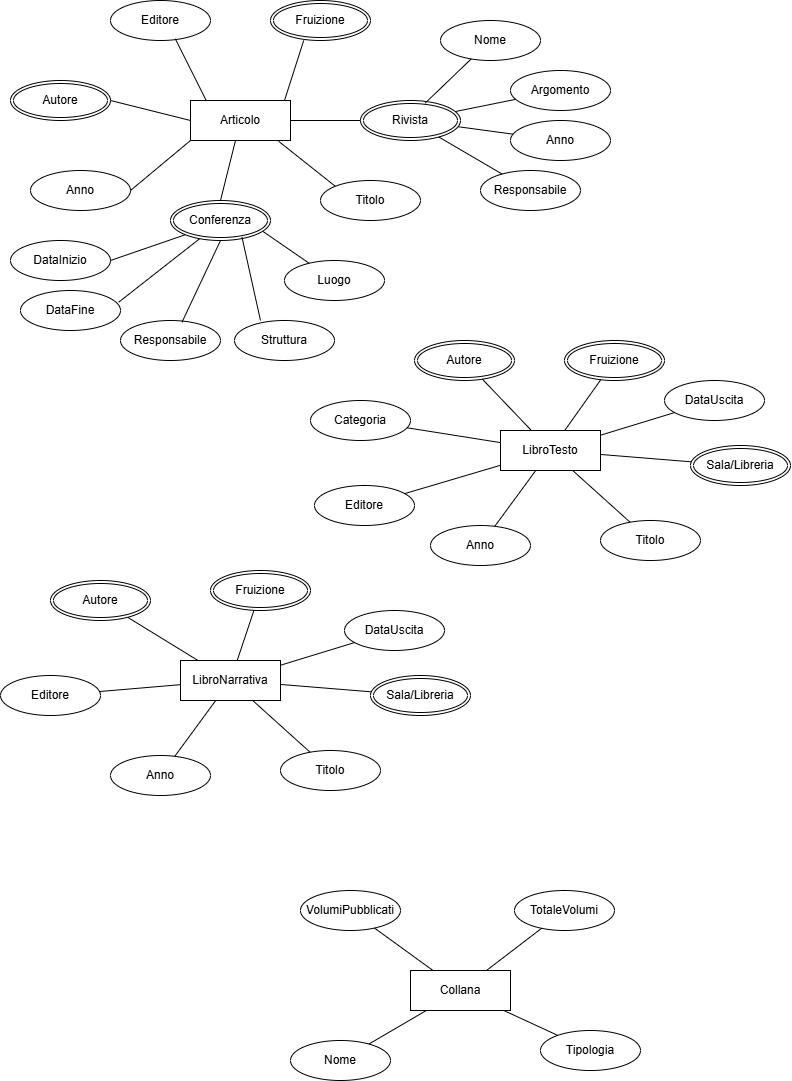

The diagram above was exported from draw.io. Its source (the exported page's mxGraphModel, read from the mxfile embedded in the PNG):
<mxGraphModel dx="1061" dy="692" grid="1" gridSize="10" guides="1" tooltips="1" connect="1" arrows="1" fold="1" page="1" pageScale="1" pageWidth="827" pageHeight="1169" math="0" shadow="0">
  <root>
    <mxCell id="0" />
    <mxCell id="1" parent="0" />
    <mxCell id="9ZCJuWNBpeUZJ4MQyrHO-6" value="Articolo" style="whiteSpace=wrap;html=1;align=center;" vertex="1" parent="1">
      <mxGeometry x="210" y="130" width="100" height="40" as="geometry" />
    </mxCell>
    <mxCell id="9ZCJuWNBpeUZJ4MQyrHO-7" value="Titolo" style="ellipse;whiteSpace=wrap;html=1;align=center;" vertex="1" parent="1">
      <mxGeometry x="340" y="210" width="100" height="40" as="geometry" />
    </mxCell>
    <mxCell id="9ZCJuWNBpeUZJ4MQyrHO-8" value="Anno" style="ellipse;whiteSpace=wrap;html=1;align=center;" vertex="1" parent="1">
      <mxGeometry x="50" y="200" width="100" height="40" as="geometry" />
    </mxCell>
    <mxCell id="9ZCJuWNBpeUZJ4MQyrHO-9" value="Autore" style="ellipse;shape=doubleEllipse;margin=3;whiteSpace=wrap;html=1;align=center;" vertex="1" parent="1">
      <mxGeometry x="30" y="110" width="100" height="40" as="geometry" />
    </mxCell>
    <mxCell id="9ZCJuWNBpeUZJ4MQyrHO-10" value="Editore" style="ellipse;whiteSpace=wrap;html=1;align=center;" vertex="1" parent="1">
      <mxGeometry x="130" y="30" width="100" height="40" as="geometry" />
    </mxCell>
    <mxCell id="9ZCJuWNBpeUZJ4MQyrHO-12" value="Fruizione" style="ellipse;shape=doubleEllipse;margin=3;whiteSpace=wrap;html=1;align=center;" vertex="1" parent="1">
      <mxGeometry x="290" y="30" width="100" height="40" as="geometry" />
    </mxCell>
    <mxCell id="9ZCJuWNBpeUZJ4MQyrHO-13" value="Rivista" style="ellipse;shape=doubleEllipse;margin=3;whiteSpace=wrap;html=1;align=center;" vertex="1" parent="1">
      <mxGeometry x="380" y="130" width="100" height="40" as="geometry" />
    </mxCell>
    <mxCell id="9ZCJuWNBpeUZJ4MQyrHO-14" value="Nome" style="ellipse;whiteSpace=wrap;html=1;align=center;" vertex="1" parent="1">
      <mxGeometry x="460" y="50" width="100" height="40" as="geometry" />
    </mxCell>
    <mxCell id="9ZCJuWNBpeUZJ4MQyrHO-15" value="Argomento" style="ellipse;whiteSpace=wrap;html=1;align=center;" vertex="1" parent="1">
      <mxGeometry x="530" y="100" width="100" height="40" as="geometry" />
    </mxCell>
    <mxCell id="9ZCJuWNBpeUZJ4MQyrHO-16" value="Anno" style="ellipse;whiteSpace=wrap;html=1;align=center;" vertex="1" parent="1">
      <mxGeometry x="530" y="150" width="100" height="40" as="geometry" />
    </mxCell>
    <mxCell id="9ZCJuWNBpeUZJ4MQyrHO-17" value="Responsabile" style="ellipse;whiteSpace=wrap;html=1;align=center;" vertex="1" parent="1">
      <mxGeometry x="500" y="200" width="100" height="40" as="geometry" />
    </mxCell>
    <mxCell id="9ZCJuWNBpeUZJ4MQyrHO-18" value="Conferenza" style="ellipse;shape=doubleEllipse;margin=3;whiteSpace=wrap;html=1;align=center;" vertex="1" parent="1">
      <mxGeometry x="190" y="230" width="100" height="40" as="geometry" />
    </mxCell>
    <mxCell id="9ZCJuWNBpeUZJ4MQyrHO-19" value="Luogo" style="ellipse;whiteSpace=wrap;html=1;align=center;" vertex="1" parent="1">
      <mxGeometry x="304" y="290" width="100" height="40" as="geometry" />
    </mxCell>
    <mxCell id="9ZCJuWNBpeUZJ4MQyrHO-20" value="DataInizio" style="ellipse;whiteSpace=wrap;html=1;align=center;" vertex="1" parent="1">
      <mxGeometry x="30" y="270" width="100" height="40" as="geometry" />
    </mxCell>
    <mxCell id="9ZCJuWNBpeUZJ4MQyrHO-21" value="DataFine" style="ellipse;whiteSpace=wrap;html=1;align=center;" vertex="1" parent="1">
      <mxGeometry x="40" y="320" width="100" height="40" as="geometry" />
    </mxCell>
    <mxCell id="9ZCJuWNBpeUZJ4MQyrHO-22" value="Struttura" style="ellipse;whiteSpace=wrap;html=1;align=center;" vertex="1" parent="1">
      <mxGeometry x="254" y="350" width="100" height="40" as="geometry" />
    </mxCell>
    <mxCell id="9ZCJuWNBpeUZJ4MQyrHO-23" value="Responsabile" style="ellipse;whiteSpace=wrap;html=1;align=center;" vertex="1" parent="1">
      <mxGeometry x="140" y="350" width="100" height="40" as="geometry" />
    </mxCell>
    <mxCell id="9ZCJuWNBpeUZJ4MQyrHO-26" value="" style="endArrow=none;html=1;rounded=0;entryX=0.157;entryY=0;entryDx=0;entryDy=0;entryPerimeter=0;exitX=0.648;exitY=0.958;exitDx=0;exitDy=0;exitPerimeter=0;" edge="1" parent="1" source="9ZCJuWNBpeUZJ4MQyrHO-10" target="9ZCJuWNBpeUZJ4MQyrHO-6">
      <mxGeometry relative="1" as="geometry">
        <mxPoint x="190" y="60" as="sourcePoint" />
        <mxPoint x="380" y="230" as="targetPoint" />
      </mxGeometry>
    </mxCell>
    <mxCell id="9ZCJuWNBpeUZJ4MQyrHO-30" value="" style="endArrow=none;html=1;rounded=0;entryX=0.157;entryY=0;entryDx=0;entryDy=0;entryPerimeter=0;exitX=0.332;exitY=1;exitDx=0;exitDy=0;exitPerimeter=0;" edge="1" parent="1" source="9ZCJuWNBpeUZJ4MQyrHO-12">
      <mxGeometry relative="1" as="geometry">
        <mxPoint x="273" y="68" as="sourcePoint" />
        <mxPoint x="304" y="130" as="targetPoint" />
      </mxGeometry>
    </mxCell>
    <mxCell id="9ZCJuWNBpeUZJ4MQyrHO-31" value="" style="endArrow=none;html=1;rounded=0;entryX=1;entryY=0.5;entryDx=0;entryDy=0;exitX=0;exitY=0.5;exitDx=0;exitDy=0;" edge="1" parent="1" source="9ZCJuWNBpeUZJ4MQyrHO-13" target="9ZCJuWNBpeUZJ4MQyrHO-6">
      <mxGeometry relative="1" as="geometry">
        <mxPoint x="215" y="88" as="sourcePoint" />
        <mxPoint x="246" y="150" as="targetPoint" />
      </mxGeometry>
    </mxCell>
    <mxCell id="9ZCJuWNBpeUZJ4MQyrHO-32" value="" style="endArrow=none;html=1;rounded=0;entryX=0.882;entryY=1.021;entryDx=0;entryDy=0;entryPerimeter=0;exitX=0;exitY=0;exitDx=0;exitDy=0;" edge="1" parent="1" source="9ZCJuWNBpeUZJ4MQyrHO-7" target="9ZCJuWNBpeUZJ4MQyrHO-6">
      <mxGeometry relative="1" as="geometry">
        <mxPoint x="225" y="98" as="sourcePoint" />
        <mxPoint x="256" y="160" as="targetPoint" />
      </mxGeometry>
    </mxCell>
    <mxCell id="9ZCJuWNBpeUZJ4MQyrHO-33" value="" style="endArrow=none;html=1;rounded=0;exitX=0.5;exitY=0;exitDx=0;exitDy=0;" edge="1" parent="1" source="9ZCJuWNBpeUZJ4MQyrHO-18" target="9ZCJuWNBpeUZJ4MQyrHO-6">
      <mxGeometry relative="1" as="geometry">
        <mxPoint x="235" y="108" as="sourcePoint" />
        <mxPoint x="250" y="173" as="targetPoint" />
      </mxGeometry>
    </mxCell>
    <mxCell id="9ZCJuWNBpeUZJ4MQyrHO-34" value="" style="endArrow=none;html=1;rounded=0;entryX=1;entryY=0.5;entryDx=0;entryDy=0;exitX=0;exitY=1;exitDx=0;exitDy=0;" edge="1" parent="1" source="9ZCJuWNBpeUZJ4MQyrHO-6" target="9ZCJuWNBpeUZJ4MQyrHO-8">
      <mxGeometry relative="1" as="geometry">
        <mxPoint x="245" y="118" as="sourcePoint" />
        <mxPoint x="276" y="180" as="targetPoint" />
      </mxGeometry>
    </mxCell>
    <mxCell id="9ZCJuWNBpeUZJ4MQyrHO-35" value="" style="endArrow=none;html=1;rounded=0;entryX=1;entryY=0.5;entryDx=0;entryDy=0;exitX=0;exitY=0.5;exitDx=0;exitDy=0;" edge="1" parent="1" source="9ZCJuWNBpeUZJ4MQyrHO-6" target="9ZCJuWNBpeUZJ4MQyrHO-9">
      <mxGeometry relative="1" as="geometry">
        <mxPoint x="255" y="128" as="sourcePoint" />
        <mxPoint x="286" y="190" as="targetPoint" />
      </mxGeometry>
    </mxCell>
    <mxCell id="9ZCJuWNBpeUZJ4MQyrHO-36" value="" style="endArrow=none;html=1;rounded=0;entryX=0;entryY=1;entryDx=0;entryDy=0;exitX=1;exitY=0.5;exitDx=0;exitDy=0;" edge="1" parent="1" source="9ZCJuWNBpeUZJ4MQyrHO-20" target="9ZCJuWNBpeUZJ4MQyrHO-18">
      <mxGeometry relative="1" as="geometry">
        <mxPoint x="265" y="138" as="sourcePoint" />
        <mxPoint x="296" y="200" as="targetPoint" />
      </mxGeometry>
    </mxCell>
    <mxCell id="9ZCJuWNBpeUZJ4MQyrHO-37" value="" style="endArrow=none;html=1;rounded=0;entryX=0.982;entryY=0.292;entryDx=0;entryDy=0;entryPerimeter=0;exitX=0.29;exitY=0.958;exitDx=0;exitDy=0;exitPerimeter=0;" edge="1" parent="1" source="9ZCJuWNBpeUZJ4MQyrHO-18" target="9ZCJuWNBpeUZJ4MQyrHO-21">
      <mxGeometry relative="1" as="geometry">
        <mxPoint x="200" y="280" as="sourcePoint" />
        <mxPoint x="306" y="210" as="targetPoint" />
      </mxGeometry>
    </mxCell>
    <mxCell id="9ZCJuWNBpeUZJ4MQyrHO-38" value="" style="endArrow=none;html=1;rounded=0;entryX=0.615;entryY=0.042;entryDx=0;entryDy=0;entryPerimeter=0;exitX=0.5;exitY=1;exitDx=0;exitDy=0;" edge="1" parent="1" source="9ZCJuWNBpeUZJ4MQyrHO-18" target="9ZCJuWNBpeUZJ4MQyrHO-23">
      <mxGeometry relative="1" as="geometry">
        <mxPoint x="285" y="158" as="sourcePoint" />
        <mxPoint x="316" y="220" as="targetPoint" />
      </mxGeometry>
    </mxCell>
    <mxCell id="9ZCJuWNBpeUZJ4MQyrHO-39" value="" style="endArrow=none;html=1;rounded=0;entryX=0.923;entryY=0.771;entryDx=0;entryDy=0;entryPerimeter=0;" edge="1" parent="1" source="9ZCJuWNBpeUZJ4MQyrHO-19" target="9ZCJuWNBpeUZJ4MQyrHO-18">
      <mxGeometry relative="1" as="geometry">
        <mxPoint x="295" y="168" as="sourcePoint" />
        <mxPoint x="326" y="230" as="targetPoint" />
        <Array as="points" />
      </mxGeometry>
    </mxCell>
    <mxCell id="9ZCJuWNBpeUZJ4MQyrHO-40" value="" style="endArrow=none;html=1;rounded=0;entryX=0.26;entryY=0;entryDx=0;entryDy=0;entryPerimeter=0;exitX=0.715;exitY=0.917;exitDx=0;exitDy=0;exitPerimeter=0;" edge="1" parent="1" source="9ZCJuWNBpeUZJ4MQyrHO-18" target="9ZCJuWNBpeUZJ4MQyrHO-22">
      <mxGeometry relative="1" as="geometry">
        <mxPoint x="263" y="272" as="sourcePoint" />
        <mxPoint x="336" y="240" as="targetPoint" />
      </mxGeometry>
    </mxCell>
    <mxCell id="9ZCJuWNBpeUZJ4MQyrHO-41" value="" style="endArrow=none;html=1;rounded=0;exitX=0.648;exitY=0.063;exitDx=0;exitDy=0;exitPerimeter=0;" edge="1" parent="1" source="9ZCJuWNBpeUZJ4MQyrHO-13" target="9ZCJuWNBpeUZJ4MQyrHO-14">
      <mxGeometry relative="1" as="geometry">
        <mxPoint x="315" y="188" as="sourcePoint" />
        <mxPoint x="346" y="250" as="targetPoint" />
      </mxGeometry>
    </mxCell>
    <mxCell id="9ZCJuWNBpeUZJ4MQyrHO-42" value="" style="endArrow=none;html=1;rounded=0;" edge="1" parent="1" source="9ZCJuWNBpeUZJ4MQyrHO-13" target="9ZCJuWNBpeUZJ4MQyrHO-15">
      <mxGeometry relative="1" as="geometry">
        <mxPoint x="325" y="198" as="sourcePoint" />
        <mxPoint x="356" y="260" as="targetPoint" />
      </mxGeometry>
    </mxCell>
    <mxCell id="9ZCJuWNBpeUZJ4MQyrHO-43" value="" style="endArrow=none;html=1;rounded=0;" edge="1" parent="1" source="9ZCJuWNBpeUZJ4MQyrHO-13" target="9ZCJuWNBpeUZJ4MQyrHO-16">
      <mxGeometry relative="1" as="geometry">
        <mxPoint x="335" y="208" as="sourcePoint" />
        <mxPoint x="366" y="270" as="targetPoint" />
      </mxGeometry>
    </mxCell>
    <mxCell id="9ZCJuWNBpeUZJ4MQyrHO-44" value="" style="endArrow=none;html=1;rounded=0;" edge="1" parent="1" source="9ZCJuWNBpeUZJ4MQyrHO-13" target="9ZCJuWNBpeUZJ4MQyrHO-17">
      <mxGeometry relative="1" as="geometry">
        <mxPoint x="345" y="218" as="sourcePoint" />
        <mxPoint x="376" y="280" as="targetPoint" />
      </mxGeometry>
    </mxCell>
    <mxCell id="9ZCJuWNBpeUZJ4MQyrHO-45" value="LibroTesto" style="whiteSpace=wrap;html=1;align=center;" vertex="1" parent="1">
      <mxGeometry x="520" y="460" width="100" height="40" as="geometry" />
    </mxCell>
    <mxCell id="9ZCJuWNBpeUZJ4MQyrHO-46" value="Categoria" style="ellipse;whiteSpace=wrap;html=1;align=center;" vertex="1" parent="1">
      <mxGeometry x="330" y="430" width="100" height="40" as="geometry" />
    </mxCell>
    <mxCell id="9ZCJuWNBpeUZJ4MQyrHO-47" value="Titolo" style="ellipse;whiteSpace=wrap;html=1;align=center;" vertex="1" parent="1">
      <mxGeometry x="620" y="550" width="100" height="40" as="geometry" />
    </mxCell>
    <mxCell id="9ZCJuWNBpeUZJ4MQyrHO-48" value="Anno" style="ellipse;whiteSpace=wrap;html=1;align=center;" vertex="1" parent="1">
      <mxGeometry x="450" y="555" width="100" height="40" as="geometry" />
    </mxCell>
    <mxCell id="9ZCJuWNBpeUZJ4MQyrHO-49" value="Editore" style="ellipse;whiteSpace=wrap;html=1;align=center;" vertex="1" parent="1">
      <mxGeometry x="334" y="515" width="100" height="40" as="geometry" />
    </mxCell>
    <mxCell id="9ZCJuWNBpeUZJ4MQyrHO-50" value="Autore" style="ellipse;shape=doubleEllipse;margin=3;whiteSpace=wrap;html=1;align=center;" vertex="1" parent="1">
      <mxGeometry x="434" y="370" width="100" height="40" as="geometry" />
    </mxCell>
    <mxCell id="9ZCJuWNBpeUZJ4MQyrHO-51" value="Fruizione" style="ellipse;shape=doubleEllipse;margin=3;whiteSpace=wrap;html=1;align=center;" vertex="1" parent="1">
      <mxGeometry x="584" y="370" width="100" height="40" as="geometry" />
    </mxCell>
    <mxCell id="9ZCJuWNBpeUZJ4MQyrHO-52" value="DataUscita" style="ellipse;whiteSpace=wrap;html=1;align=center;" vertex="1" parent="1">
      <mxGeometry x="684" y="410" width="100" height="40" as="geometry" />
    </mxCell>
    <mxCell id="9ZCJuWNBpeUZJ4MQyrHO-53" value="Sala/Libreria" style="ellipse;shape=doubleEllipse;margin=3;whiteSpace=wrap;html=1;align=center;" vertex="1" parent="1">
      <mxGeometry x="710" y="475" width="100" height="40" as="geometry" />
    </mxCell>
    <mxCell id="9ZCJuWNBpeUZJ4MQyrHO-54" value="" style="endArrow=none;html=1;rounded=0;" edge="1" parent="1" source="9ZCJuWNBpeUZJ4MQyrHO-50" target="9ZCJuWNBpeUZJ4MQyrHO-45">
      <mxGeometry relative="1" as="geometry">
        <mxPoint x="539" y="420" as="sourcePoint" />
        <mxPoint x="570" y="482" as="targetPoint" />
      </mxGeometry>
    </mxCell>
    <mxCell id="9ZCJuWNBpeUZJ4MQyrHO-55" value="" style="endArrow=none;html=1;rounded=0;" edge="1" parent="1" source="9ZCJuWNBpeUZJ4MQyrHO-45" target="9ZCJuWNBpeUZJ4MQyrHO-51">
      <mxGeometry relative="1" as="geometry">
        <mxPoint x="645" y="198" as="sourcePoint" />
        <mxPoint x="676" y="260" as="targetPoint" />
      </mxGeometry>
    </mxCell>
    <mxCell id="9ZCJuWNBpeUZJ4MQyrHO-56" value="" style="endArrow=none;html=1;rounded=0;" edge="1" parent="1" source="9ZCJuWNBpeUZJ4MQyrHO-45" target="9ZCJuWNBpeUZJ4MQyrHO-52">
      <mxGeometry relative="1" as="geometry">
        <mxPoint x="655" y="208" as="sourcePoint" />
        <mxPoint x="686" y="270" as="targetPoint" />
      </mxGeometry>
    </mxCell>
    <mxCell id="9ZCJuWNBpeUZJ4MQyrHO-57" value="" style="endArrow=none;html=1;rounded=0;" edge="1" parent="1" source="9ZCJuWNBpeUZJ4MQyrHO-53" target="9ZCJuWNBpeUZJ4MQyrHO-45">
      <mxGeometry relative="1" as="geometry">
        <mxPoint x="500" y="480" as="sourcePoint" />
        <mxPoint x="660" y="480" as="targetPoint" />
      </mxGeometry>
    </mxCell>
    <mxCell id="9ZCJuWNBpeUZJ4MQyrHO-58" value="" style="endArrow=none;html=1;rounded=0;" edge="1" parent="1" source="9ZCJuWNBpeUZJ4MQyrHO-45" target="9ZCJuWNBpeUZJ4MQyrHO-47">
      <mxGeometry relative="1" as="geometry">
        <mxPoint x="721" y="501" as="sourcePoint" />
        <mxPoint x="630" y="494" as="targetPoint" />
      </mxGeometry>
    </mxCell>
    <mxCell id="9ZCJuWNBpeUZJ4MQyrHO-60" value="" style="endArrow=none;html=1;rounded=0;" edge="1" parent="1" source="9ZCJuWNBpeUZJ4MQyrHO-48" target="9ZCJuWNBpeUZJ4MQyrHO-45">
      <mxGeometry relative="1" as="geometry">
        <mxPoint x="731" y="511" as="sourcePoint" />
        <mxPoint x="640" y="504" as="targetPoint" />
      </mxGeometry>
    </mxCell>
    <mxCell id="9ZCJuWNBpeUZJ4MQyrHO-61" value="" style="endArrow=none;html=1;rounded=0;" edge="1" parent="1" source="9ZCJuWNBpeUZJ4MQyrHO-49" target="9ZCJuWNBpeUZJ4MQyrHO-45">
      <mxGeometry relative="1" as="geometry">
        <mxPoint x="741" y="521" as="sourcePoint" />
        <mxPoint x="650" y="514" as="targetPoint" />
      </mxGeometry>
    </mxCell>
    <mxCell id="9ZCJuWNBpeUZJ4MQyrHO-62" value="" style="endArrow=none;html=1;rounded=0;" edge="1" parent="1" source="9ZCJuWNBpeUZJ4MQyrHO-46" target="9ZCJuWNBpeUZJ4MQyrHO-45">
      <mxGeometry relative="1" as="geometry">
        <mxPoint x="751" y="531" as="sourcePoint" />
        <mxPoint x="660" y="524" as="targetPoint" />
      </mxGeometry>
    </mxCell>
    <mxCell id="9ZCJuWNBpeUZJ4MQyrHO-63" value="LibroNarrativa" style="whiteSpace=wrap;html=1;align=center;" vertex="1" parent="1">
      <mxGeometry x="200" y="690" width="100" height="40" as="geometry" />
    </mxCell>
    <mxCell id="9ZCJuWNBpeUZJ4MQyrHO-65" value="Titolo" style="ellipse;whiteSpace=wrap;html=1;align=center;" vertex="1" parent="1">
      <mxGeometry x="300" y="780" width="100" height="40" as="geometry" />
    </mxCell>
    <mxCell id="9ZCJuWNBpeUZJ4MQyrHO-66" value="Anno" style="ellipse;whiteSpace=wrap;html=1;align=center;" vertex="1" parent="1">
      <mxGeometry x="130" y="785" width="100" height="40" as="geometry" />
    </mxCell>
    <mxCell id="9ZCJuWNBpeUZJ4MQyrHO-67" value="Editore" style="ellipse;whiteSpace=wrap;html=1;align=center;" vertex="1" parent="1">
      <mxGeometry x="20" y="705" width="100" height="40" as="geometry" />
    </mxCell>
    <mxCell id="9ZCJuWNBpeUZJ4MQyrHO-68" value="Autore" style="ellipse;shape=doubleEllipse;margin=3;whiteSpace=wrap;html=1;align=center;" vertex="1" parent="1">
      <mxGeometry x="70" y="610" width="100" height="40" as="geometry" />
    </mxCell>
    <mxCell id="9ZCJuWNBpeUZJ4MQyrHO-69" value="Fruizione" style="ellipse;shape=doubleEllipse;margin=3;whiteSpace=wrap;html=1;align=center;" vertex="1" parent="1">
      <mxGeometry x="230" y="600" width="100" height="40" as="geometry" />
    </mxCell>
    <mxCell id="9ZCJuWNBpeUZJ4MQyrHO-70" value="DataUscita" style="ellipse;whiteSpace=wrap;html=1;align=center;" vertex="1" parent="1">
      <mxGeometry x="364" y="640" width="100" height="40" as="geometry" />
    </mxCell>
    <mxCell id="9ZCJuWNBpeUZJ4MQyrHO-71" value="Sala/Libreria" style="ellipse;shape=doubleEllipse;margin=3;whiteSpace=wrap;html=1;align=center;" vertex="1" parent="1">
      <mxGeometry x="390" y="705" width="100" height="40" as="geometry" />
    </mxCell>
    <mxCell id="9ZCJuWNBpeUZJ4MQyrHO-72" value="" style="endArrow=none;html=1;rounded=0;" edge="1" parent="1" source="9ZCJuWNBpeUZJ4MQyrHO-68" target="9ZCJuWNBpeUZJ4MQyrHO-63">
      <mxGeometry relative="1" as="geometry">
        <mxPoint x="219" y="650" as="sourcePoint" />
        <mxPoint x="250" y="712" as="targetPoint" />
      </mxGeometry>
    </mxCell>
    <mxCell id="9ZCJuWNBpeUZJ4MQyrHO-73" value="" style="endArrow=none;html=1;rounded=0;" edge="1" parent="1" source="9ZCJuWNBpeUZJ4MQyrHO-63" target="9ZCJuWNBpeUZJ4MQyrHO-69">
      <mxGeometry relative="1" as="geometry">
        <mxPoint x="325" y="428" as="sourcePoint" />
        <mxPoint x="356" y="490" as="targetPoint" />
      </mxGeometry>
    </mxCell>
    <mxCell id="9ZCJuWNBpeUZJ4MQyrHO-74" value="" style="endArrow=none;html=1;rounded=0;" edge="1" parent="1" source="9ZCJuWNBpeUZJ4MQyrHO-63" target="9ZCJuWNBpeUZJ4MQyrHO-70">
      <mxGeometry relative="1" as="geometry">
        <mxPoint x="335" y="438" as="sourcePoint" />
        <mxPoint x="366" y="500" as="targetPoint" />
      </mxGeometry>
    </mxCell>
    <mxCell id="9ZCJuWNBpeUZJ4MQyrHO-75" value="" style="endArrow=none;html=1;rounded=0;" edge="1" parent="1" source="9ZCJuWNBpeUZJ4MQyrHO-71" target="9ZCJuWNBpeUZJ4MQyrHO-63">
      <mxGeometry relative="1" as="geometry">
        <mxPoint x="180" y="710" as="sourcePoint" />
        <mxPoint x="340" y="710" as="targetPoint" />
      </mxGeometry>
    </mxCell>
    <mxCell id="9ZCJuWNBpeUZJ4MQyrHO-76" value="" style="endArrow=none;html=1;rounded=0;" edge="1" parent="1" source="9ZCJuWNBpeUZJ4MQyrHO-63" target="9ZCJuWNBpeUZJ4MQyrHO-65">
      <mxGeometry relative="1" as="geometry">
        <mxPoint x="401" y="731" as="sourcePoint" />
        <mxPoint x="310" y="724" as="targetPoint" />
      </mxGeometry>
    </mxCell>
    <mxCell id="9ZCJuWNBpeUZJ4MQyrHO-77" value="" style="endArrow=none;html=1;rounded=0;" edge="1" parent="1" source="9ZCJuWNBpeUZJ4MQyrHO-66" target="9ZCJuWNBpeUZJ4MQyrHO-63">
      <mxGeometry relative="1" as="geometry">
        <mxPoint x="411" y="741" as="sourcePoint" />
        <mxPoint x="320" y="734" as="targetPoint" />
      </mxGeometry>
    </mxCell>
    <mxCell id="9ZCJuWNBpeUZJ4MQyrHO-78" value="" style="endArrow=none;html=1;rounded=0;" edge="1" parent="1" source="9ZCJuWNBpeUZJ4MQyrHO-67" target="9ZCJuWNBpeUZJ4MQyrHO-63">
      <mxGeometry relative="1" as="geometry">
        <mxPoint x="421" y="751" as="sourcePoint" />
        <mxPoint x="330" y="744" as="targetPoint" />
      </mxGeometry>
    </mxCell>
    <mxCell id="9ZCJuWNBpeUZJ4MQyrHO-81" value="Collana" style="whiteSpace=wrap;html=1;align=center;" vertex="1" parent="1">
      <mxGeometry x="430" y="1000" width="100" height="40" as="geometry" />
    </mxCell>
    <mxCell id="9ZCJuWNBpeUZJ4MQyrHO-82" value="Nome" style="ellipse;whiteSpace=wrap;html=1;align=center;" vertex="1" parent="1">
      <mxGeometry x="310" y="1070" width="100" height="40" as="geometry" />
    </mxCell>
    <mxCell id="9ZCJuWNBpeUZJ4MQyrHO-83" value="Tipologia" style="ellipse;whiteSpace=wrap;html=1;align=center;" vertex="1" parent="1">
      <mxGeometry x="560" y="1060" width="100" height="40" as="geometry" />
    </mxCell>
    <mxCell id="9ZCJuWNBpeUZJ4MQyrHO-84" value="VolumiPubblicati" style="ellipse;whiteSpace=wrap;html=1;align=center;" vertex="1" parent="1">
      <mxGeometry x="320" y="920" width="100" height="40" as="geometry" />
    </mxCell>
    <mxCell id="9ZCJuWNBpeUZJ4MQyrHO-85" value="TotaleVolumi" style="ellipse;whiteSpace=wrap;html=1;align=center;" vertex="1" parent="1">
      <mxGeometry x="534" y="920" width="100" height="40" as="geometry" />
    </mxCell>
    <mxCell id="9ZCJuWNBpeUZJ4MQyrHO-103" value="" style="endArrow=none;html=1;rounded=0;" edge="1" parent="1" source="9ZCJuWNBpeUZJ4MQyrHO-84" target="9ZCJuWNBpeUZJ4MQyrHO-81">
      <mxGeometry relative="1" as="geometry">
        <mxPoint x="370" y="940" as="sourcePoint" />
        <mxPoint x="520" y="940" as="targetPoint" />
      </mxGeometry>
    </mxCell>
    <mxCell id="9ZCJuWNBpeUZJ4MQyrHO-104" value="" style="endArrow=none;html=1;rounded=0;" edge="1" parent="1" source="9ZCJuWNBpeUZJ4MQyrHO-85" target="9ZCJuWNBpeUZJ4MQyrHO-81">
      <mxGeometry relative="1" as="geometry">
        <mxPoint x="404" y="968" as="sourcePoint" />
        <mxPoint x="463" y="1010" as="targetPoint" />
      </mxGeometry>
    </mxCell>
    <mxCell id="9ZCJuWNBpeUZJ4MQyrHO-105" value="" style="endArrow=none;html=1;rounded=0;" edge="1" parent="1" source="9ZCJuWNBpeUZJ4MQyrHO-83" target="9ZCJuWNBpeUZJ4MQyrHO-81">
      <mxGeometry relative="1" as="geometry">
        <mxPoint x="414" y="978" as="sourcePoint" />
        <mxPoint x="473" y="1020" as="targetPoint" />
      </mxGeometry>
    </mxCell>
    <mxCell id="9ZCJuWNBpeUZJ4MQyrHO-106" value="" style="endArrow=none;html=1;rounded=0;" edge="1" parent="1" source="9ZCJuWNBpeUZJ4MQyrHO-81" target="9ZCJuWNBpeUZJ4MQyrHO-82">
      <mxGeometry relative="1" as="geometry">
        <mxPoint x="424" y="988" as="sourcePoint" />
        <mxPoint x="483" y="1030" as="targetPoint" />
      </mxGeometry>
    </mxCell>
  </root>
</mxGraphModel>